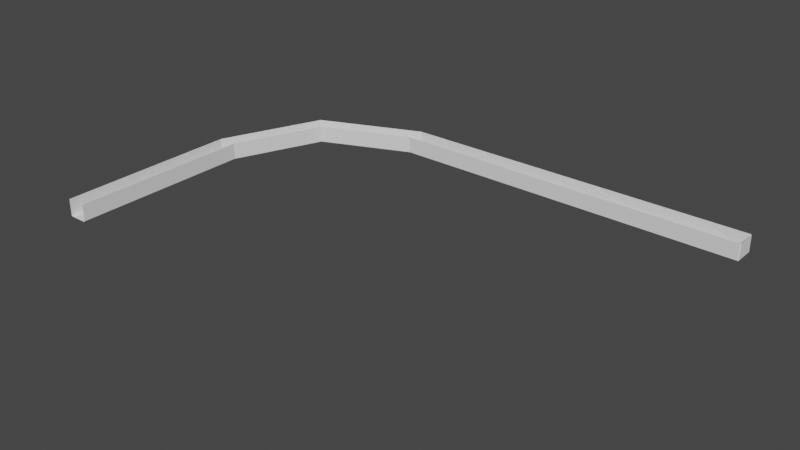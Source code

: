 # Source: untitled.blend  (saved by Blender 2.93.20; exported with 4.5.12 LTS)
import bpy
from mathutils import Matrix  # noqa: F401  (used for matrix-valued properties, if any)

bpy.ops.wm.read_factory_settings(use_empty=True)
scene = bpy.context.scene
scene.name = 'Scene'

# ---- collections
col_collection = bpy.data.collections.new('Collection'); scene.collection.children.link(col_collection)

# ---- world
world_world = bpy.data.worlds.new('World'); scene.world = world_world
world_world.use_nodes = True; world_world.node_tree.nodes.clear()
_N = world_world.node_tree.nodes; _L = world_world.node_tree.links
n0 = _N.new('ShaderNodeOutputWorld'); n0.name = 'World Output'; n0.location = (300, 300)
n1 = _N.new('ShaderNodeBackground'); n1.name = 'Background'; n1.location = (10, 300)
n1.inputs[0].default_value = (0.05088, 0.05088, 0.05088, 1.0)
_L.new(n1.outputs[0], n0.inputs[0])
n0.is_active_output = True
world_world.color = (0.05088, 0.05088, 0.05088)
world_world.use_sun_shadow = False
world_world.sun_shadow_jitter_overblur = 0.0

# ---- meshes
me_cube_005 = bpy.data.meshes.new('Cube.005')
me_cube_005.from_pydata([(-41.68, 1.11, 1.0), (-41.67, -1.112, 1.0), (-0.1, 1.275, -0.9), (-0.1, 1.175, -1.0), (3.665e-06, 1.175, -0.9), (-0.1, 1.275, 1.0), (3.665e-06, 1.175, 1.0), (-0.1, -1.175, -1.0), (-0.1, -1.275, -0.9), (1.496e-07, -1.175, -0.9), (1.496e-07, -1.175, 1.0), (-0.1, -1.275, 1.0), (-41.68, 1.01, -1.0), (-41.68, 1.11, -0.9), (-41.67, -1.112, -0.9), (-41.67, -1.012, -1.0), (-53.53, -3.855, 1.0), (-51.95, -5.42, 1.0), (-53.46, -3.925, -1.0), (-53.53, -3.855, -0.9), (-51.95, -5.42, -0.9), (-52.02, -5.349, -1.0), (-58.4, -15.75, 1.0), (-56.18, -15.74, 1.0), (-58.3, -15.75, -1.0), (-58.4, -15.75, -0.9), (-56.18, -15.74, -0.9), (-56.28, -15.74, -1.0), (-58.4, -36.94, 1.0), (-56.18, -36.94, 1.0), (-58.3, -36.94, -1.0), (-58.4, -36.94, -0.9), (-56.18, -36.94, -0.9), (-56.28, -36.94, -1.0)], [], [(12, 15, 7, 3), (4, 9, 10, 6), (14, 1, 11, 8), (2, 3, 4), (7, 8, 9), (5, 2, 4, 6), (9, 4, 3, 7), (10, 9, 8, 11), (12, 3, 2, 13), (7, 15, 14, 8), (0, 13, 2, 5), (14, 15, 21, 20), (12, 13, 19, 18), (15, 12, 18, 21), (13, 0, 16, 19), (1, 14, 20, 17), (21, 18, 24, 27), (20, 21, 27, 26), (17, 20, 26, 23), (19, 16, 22, 25), (18, 19, 25, 24), (27, 24, 30, 33), (26, 27, 33, 32), (23, 26, 32, 29), (25, 22, 28, 31), (24, 25, 31, 30)])
_uv = me_cube_005.uv_layers.new(name='UVMap')
_uv.uv.foreach_set('vector', [0.1362, 0.5, 0.3638, 0.5, 0.3652, 0.5, 0.1348, 0.5, 0.1682, 0.5, 0.3818, 0.5, 0.6348, 0.5, 0.8652, 0.5, 0.3875, 0.5, 0.625, 0.5, 0.625, 0.5, 0.3875, 0.5, 0.125, 0.5, 0.125, 0.5, 0.1348, 0.5, 0.3652, 0.5, 0.3875, 0.5, 0.3818, 0.5, 0.875, 0.5, 0.1625, 0.5, 0.1682, 0.5, 0.8652, 0.5, 0.3818, 0.5, 0.1682, 0.5, 0.1348, 0.5, 0.3652, 0.5, 0.6348, 0.5, 0.3818, 0.5, 0.3875, 0.5, 0.625, 0.5, 0.1362, 0.5, 0.1348, 0.5, 0.125, 0.5, 0.125, 0.5, 0.3652, 0.5, 0.3638, 0.5, 0.3875, 0.5, 0.3875, 0.5, 0.625, 0.25, 0.3875, 0.25, 0.3875, 0.25, 0.625, 0.25, 0.3875, 0.5, 0.3638, 0.5, 0.3638, 0.5, 0.3875, 0.5, 0.1362, 0.5, 0.125, 0.5, 0.125, 0.5, 0.1362, 0.5, 0.3638, 0.5, 0.1362, 0.5, 0.1362, 0.5, 0.3638, 0.5, 0.3875, 0.25, 0.625, 0.25, 0.625, 0.25, 0.3875, 0.25, 0.625, 0.5, 0.3875, 0.5, 0.3875, 0.5, 0.625, 0.5, 0.3638, 0.5, 0.1362, 0.5, 0.1362, 0.5, 0.3638, 0.5, 0.3875, 0.5, 0.3638, 0.5, 0.3638, 0.5, 0.3875, 0.5, 0.625, 0.5, 0.3875, 0.5, 0.3875, 0.5, 0.625, 0.5, 0.3875, 0.25, 0.625, 0.25, 0.625, 0.25, 0.3875, 0.25, 0.1362, 0.5, 0.125, 0.5, 0.125, 0.5, 0.1362, 0.5, 0.3638, 0.5, 0.1362, 0.5, 0.1362, 0.5, 0.3638, 0.5, 0.3875, 0.5, 0.3638, 0.5, 0.3638, 0.5, 0.3875, 0.5, 0.625, 0.5, 0.3875, 0.5, 0.3875, 0.5, 0.625, 0.5, 0.3875, 0.25, 0.625, 0.25, 0.625, 0.25, 0.3875, 0.25, 0.1362, 0.5, 0.125, 0.5, 0.125, 0.5, 0.1362, 0.5])
me_cube_005.use_remesh_fix_poles = True
me_cube_005.use_remesh_preserve_attributes = False
me_cube_005.update()

# ---- objects
ob_cube_004 = bpy.data.objects.new('Cube.004', me_cube_005)

# ---- transforms, parenting, visibility, modifiers, constraints
ob_cube_004.location = (54.19, 27.1, 0.0)

# ---- collection membership
col_collection.objects.link(ob_cube_004)

# ---- scene / render settings (as saved in the file)
scene.frame_start = 1; scene.frame_end = 250; scene.frame_set(1)
scene.render.engine = 'BLENDER_EEVEE_NEXT'
scene.cycles.use_denoising = False
scene.cycles.samples = 128
scene.cycles.sampling_pattern = 'TABULATED_SOBOL'
scene.cycles.use_adaptive_sampling = False
scene.cycles.use_light_tree = False
scene.view_settings.view_transform = 'Filmic'
bpy.context.view_layer.update()

# ---- added for rendering (the .blend has no active camera and no usable light): camera, sun
cam_auto = bpy.data.cameras.new('AutoCamera')
cam_auto.lens = 50.0
cam_auto.sensor_width = 36.0
cam_auto.clip_end = 1133.78
ob_auto_camera = bpy.data.objects.new('AutoCamera', cam_auto)
scene.collection.objects.link(ob_auto_camera)
ob_auto_camera.location = (89.5932, -68.2545, 51.6824)
ob_auto_camera.rotation_euler = (1.09748, -7.21219e-08, 0.694738)
scene.camera = ob_auto_camera
light_auto_sun = bpy.data.lights.new('AutoSun', 'SUN')
light_auto_sun.energy = 3.0
light_auto_sun.angle = 0.0523599
ob_auto_sun = bpy.data.objects.new('AutoSun', light_auto_sun)
scene.collection.objects.link(ob_auto_sun)
ob_auto_sun.rotation_euler = (0.872665, 0.174533, 0.523599)
bpy.context.view_layer.update()
